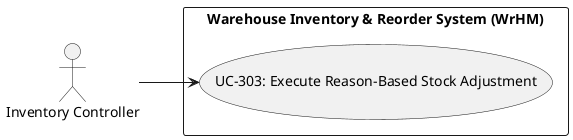

The diagram above was rendered by PlantUML. Its source (embedded in the PNG):
@startuml
left to right direction
actor "Inventory Controller" as Inventory_Controller
rectangle "Warehouse Inventory & Reorder System (WrHM)" {
  usecase "UC-303: Execute Reason-Based Stock Adjustment" as UC_303
}
Inventory_Controller --> UC_303
@enduml